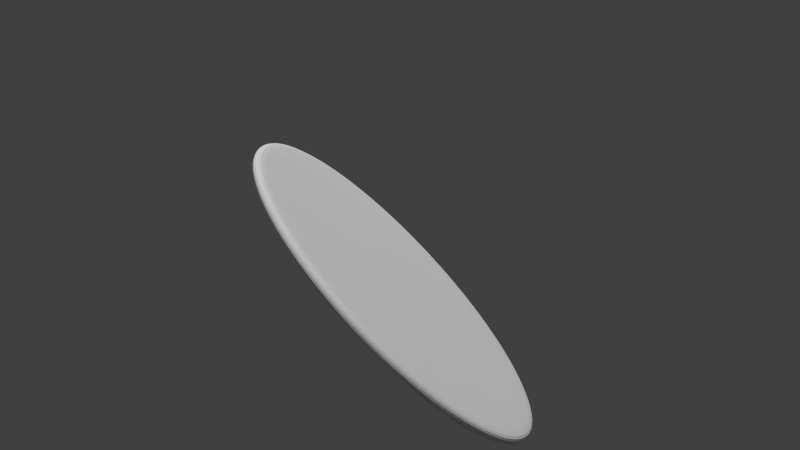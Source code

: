 # Source: coins.blend  (saved by Blender 2.74.0; exported with 4.5.12 LTS)
import bpy
from mathutils import Matrix  # noqa: F401  (used for matrix-valued properties, if any)

bpy.ops.wm.read_factory_settings(use_empty=True)
scene = bpy.context.scene
scene.name = 'Scene'

# ---- collections
col_collection_1 = bpy.data.collections.new('Collection 1'); scene.collection.children.link(col_collection_1)
col_collection_2 = bpy.data.collections.new('Collection 2'); scene.collection.children.link(col_collection_2)
col_collection_2.hide_render = True
col_collection_2.hide_viewport = True
col_collection_3 = bpy.data.collections.new('Collection 3'); scene.collection.children.link(col_collection_3)
col_collection_3.hide_render = True
col_collection_3.hide_viewport = True
col_collection_4 = bpy.data.collections.new('Collection 4'); scene.collection.children.link(col_collection_4)
col_collection_4.hide_render = True
col_collection_4.hide_viewport = True

# ---- materials (node trees are filled in below, after node groups)
mat_material_001 = bpy.data.materials.new('Material.001')
mat_material_001.alpha_threshold = 0.0
mat_material_001.use_transparent_shadow = False
mat_material_001.preview_render_type = 'FLAT'
mat_material_001.roughness = 0.5
mat_material_001.specular_intensity = 0.2

# ---- material node trees

# ---- world
world_world = bpy.data.worlds.new('World'); scene.world = world_world
world_world.color = (0.05088, 0.05088, 0.05088)
world_world.use_sun_shadow = False
world_world.sun_shadow_jitter_overblur = 0.0
world_world.cycles.sampling_method = 'MANUAL'
world_world.cycles.sample_map_resolution = 256

# ---- cameras
cam_camera = bpy.data.cameras.new('Camera')
cam_camera.clip_end = 100.0
cam_camera.lens = 35.0
cam_camera.sensor_width = 32.0
cam_camera.sensor_height = 18.0
cam_camera.ortho_scale = 7.314
cam_camera.dof.focus_distance = 0.0
cam_camera.dof.aperture_fstop = 128.0

# ---- lights
light_hemi_001 = bpy.data.lights.new('Hemi.001', 'SUN')
light_hemi_001.transmission_factor = 0.0
light_hemi_001.angle = 0.1993
light_hemi_001.energy = 1.0
light_hemi_001.shadow_buffer_clip_start = 0.5
light_hemi_001.shadow_soft_size = 0.1
light_hemi_001.shadow_cascade_max_distance = 1000.0
light_hemi_001.cycles.use_multiple_importance_sampling = False
light_hemi = bpy.data.lights.new('Hemi', 'SUN')
light_hemi.transmission_factor = 0.0
light_hemi.angle = 0.1993
light_hemi.energy = 1.0
light_hemi.shadow_buffer_clip_start = 0.5
light_hemi.shadow_soft_size = 0.1
light_hemi.shadow_cascade_max_distance = 1000.0
light_hemi.cycles.use_multiple_importance_sampling = False
light_lamp = bpy.data.lights.new('Lamp', 'POINT')
light_lamp.transmission_factor = 0.0
light_lamp.cutoff_distance = 30.0
light_lamp.energy = 100.0
light_lamp.shadow_buffer_clip_start = 1.001
light_lamp.shadow_soft_size = 0.1
light_lamp.shadow_maximum_resolution = 0.006
light_lamp.use_absolute_resolution = True
light_lamp.cycles.use_multiple_importance_sampling = False
light_hemi_002 = bpy.data.lights.new('Hemi.002', 'SUN')
light_hemi_002.transmission_factor = 0.0
light_hemi_002.angle = 0.1993
light_hemi_002.energy = 1.0
light_hemi_002.shadow_buffer_clip_start = 0.5
light_hemi_002.shadow_soft_size = 0.1
light_hemi_002.shadow_cascade_max_distance = 1000.0
light_hemi_002.cycles.use_multiple_importance_sampling = False
light_hemi_003 = bpy.data.lights.new('Hemi.003', 'SUN')
light_hemi_003.transmission_factor = 0.0
light_hemi_003.angle = 0.1993
light_hemi_003.energy = 1.0
light_hemi_003.shadow_buffer_clip_start = 0.5
light_hemi_003.shadow_soft_size = 0.1
light_hemi_003.shadow_cascade_max_distance = 1000.0
light_hemi_003.cycles.use_multiple_importance_sampling = False
light_hemi_004 = bpy.data.lights.new('Hemi.004', 'SUN')
light_hemi_004.transmission_factor = 0.0
light_hemi_004.angle = 0.1993
light_hemi_004.energy = 1.0
light_hemi_004.shadow_buffer_clip_start = 0.5
light_hemi_004.shadow_soft_size = 0.1
light_hemi_004.shadow_cascade_max_distance = 1000.0
light_hemi_004.cycles.use_multiple_importance_sampling = False

# ---- meshes
me_circle = bpy.data.meshes.new('Circle')
me_circle.from_pydata([(0.0, 1.0, 0.0), (-0.1951, 0.9808, 0.0), (-0.3827, 0.9239, 0.0), (-0.5556, 0.8315, 0.0), (-0.7071, 0.7071, 0.0), (-0.8315, 0.5556, 0.0), (-0.9239, 0.3827, 0.0), (-0.9808, 0.1951, 0.0), (-1.0, 7.55e-08, 0.0), (-0.9808, -0.1951, 0.0), (-0.9239, -0.3827, 0.0), (-0.8315, -0.5556, 0.0), (-0.7071, -0.7071, 0.0), (-0.5556, -0.8315, 0.0), (-0.3827, -0.9239, 0.0), (-0.1951, -0.9808, 0.0), (3.258e-07, -1.0, 0.0), (0.1951, -0.9808, 0.0), (0.3827, -0.9239, 0.0), (0.5556, -0.8315, 0.0), (0.7071, -0.7071, 0.0), (0.8315, -0.5556, 0.0), (0.9239, -0.3827, 0.0), (0.9808, -0.1951, 0.0), (1.0, 9.656e-07, 0.0), (0.9808, 0.1951, 0.0), (0.9239, 0.3827, 0.0), (0.8315, 0.5556, 0.0), (0.7071, 0.7071, 0.0), (0.5556, 0.8315, 0.0), (0.3827, 0.9239, 0.0), (0.1951, 0.9808, 0.0), (-1.187e-07, 2.384e-07, 0.0), (9.102e-09, 1.077, 0.0), (-0.21, 1.056, 0.0), (-0.412, 0.9947, 0.0), (-0.5982, 0.8952, 0.0), (-0.7613, 0.7613, 0.0), (-0.8952, 0.5982, 0.0), (-0.9947, 0.412, 0.0), (-1.056, 0.21, 0.0), (-1.077, 5.944e-08, 0.0), (-1.056, -0.21, 0.0), (-0.9947, -0.412, 0.0), (-0.8952, -0.5982, 0.0), (-0.7613, -0.7613, 0.0), (-0.5982, -0.8952, 0.0), (-0.412, -0.9947, 0.0), (-0.21, -1.056, 0.0), (3.599e-07, -1.077, 0.0), (0.21, -1.056, 0.0), (0.412, -0.9947, 0.0), (0.5982, -0.8952, 0.0), (0.7613, -0.7613, 0.0), (0.8952, -0.5982, 0.0), (0.9947, -0.412, 0.0), (1.056, -0.21, 0.0), (1.077, 1.018e-06, 0.0), (1.056, 0.21, 0.0), (0.9947, 0.412, 0.0), (0.8952, 0.5982, 0.0), (0.7613, 0.7613, 0.0), (0.5982, 0.8952, 0.0), (0.412, 0.9947, 0.0), (0.21, 1.056, 0.0), (0.0, 1.0, 0.05977), (-0.1951, 0.9808, 0.05977), (-0.3827, 0.9239, 0.05977), (-0.5556, 0.8315, 0.05977), (-0.7071, 0.7071, 0.05977), (-0.8315, 0.5556, 0.05977), (-0.9239, 0.3827, 0.05977), (-0.9808, 0.1951, 0.05977), (-1.0, 7.55e-08, 0.05977), (-0.9808, -0.1951, 0.05977), (-0.9239, -0.3827, 0.05977), (-0.8315, -0.5556, 0.05977), (-0.7071, -0.7071, 0.05977), (-0.5556, -0.8315, 0.05977), (-0.3827, -0.9239, 0.05977), (-0.1951, -0.9808, 0.05977), (3.258e-07, -1.0, 0.05977), (0.1951, -0.9808, 0.05977), (0.3827, -0.9239, 0.05977), (0.5556, -0.8315, 0.05977), (0.7071, -0.7071, 0.05977), (0.8315, -0.5556, 0.05977), (0.9239, -0.3827, 0.05977), (0.9808, -0.1951, 0.05977), (1.0, 9.656e-07, 0.05977), (0.9808, 0.1951, 0.05977), (0.9239, 0.3827, 0.05977), (0.8315, 0.5556, 0.05977), (0.7071, 0.7071, 0.05977), (0.5556, 0.8315, 0.05977), (0.3827, 0.9239, 0.05977), (0.1951, 0.9808, 0.05977), (-1.187e-07, 2.384e-07, 0.05977), (9.102e-09, 1.077, 0.05977), (-0.21, 1.056, 0.05977), (-0.412, 0.9947, 0.05977), (-0.5982, 0.8952, 0.05977), (-0.7613, 0.7613, 0.05977), (-0.8952, 0.5982, 0.05977), (-0.9947, 0.412, 0.05977), (-1.056, 0.21, 0.05977), (-1.077, 5.944e-08, 0.05977), (-1.056, -0.21, 0.05977), (-0.9947, -0.412, 0.05977), (-0.8952, -0.5982, 0.05977), (-0.7613, -0.7613, 0.05977), (-0.5982, -0.8952, 0.05977), (-0.412, -0.9947, 0.05977), (-0.21, -1.056, 0.05977), (3.599e-07, -1.077, 0.05977), (0.21, -1.056, 0.05977), (0.412, -0.9947, 0.05977), (0.5982, -0.8952, 0.05977), (0.7613, -0.7613, 0.05977), (0.8952, -0.5982, 0.05977), (0.9947, -0.412, 0.05977), (1.056, -0.21, 0.05977), (1.077, 1.018e-06, 0.05977), (1.056, 0.21, 0.05977), (0.9947, 0.412, 0.05977), (0.8952, 0.5982, 0.05977), (0.7613, 0.7613, 0.05977), (0.5982, 0.8952, 0.05977), (0.412, 0.9947, 0.05977), (0.21, 1.056, 0.05977)], [(97, 32)], [(30, 63, 62, 29), (19, 52, 51, 18), (8, 41, 40, 7), (28, 61, 60, 27), (17, 50, 49, 16), (6, 39, 38, 5), (26, 59, 58, 25), (4, 37, 36, 3), (15, 48, 47, 14), (24, 57, 56, 23), (2, 35, 34, 1), (13, 46, 45, 12), (22, 55, 54, 21), (11, 44, 43, 10), (31, 64, 63, 30), (20, 53, 52, 19), (9, 42, 41, 8), (29, 62, 61, 28), (18, 51, 50, 17), (7, 40, 39, 6), (27, 60, 59, 26), (5, 38, 37, 4), (16, 49, 48, 15), (25, 58, 57, 24), (3, 36, 35, 2), (14, 47, 46, 13), (23, 56, 55, 22), (1, 34, 33, 0), (12, 45, 44, 11), (0, 33, 64, 31), (21, 54, 53, 20), (10, 43, 42, 9), (95, 94, 127, 128), (84, 83, 116, 117), (73, 72, 105, 106), (93, 92, 125, 126), (82, 81, 114, 115), (71, 70, 103, 104), (91, 90, 123, 124), (69, 68, 101, 102), (80, 79, 112, 113), (89, 88, 121, 122), (67, 66, 99, 100), (78, 77, 110, 111), (87, 86, 119, 120), (76, 75, 108, 109), (96, 95, 128, 129), (85, 84, 117, 118), (74, 73, 106, 107), (94, 93, 126, 127), (83, 82, 115, 116), (72, 71, 104, 105), (92, 91, 124, 125), (70, 69, 102, 103), (81, 80, 113, 114), (90, 89, 122, 123), (68, 67, 100, 101), (79, 78, 111, 112), (88, 87, 120, 121), (66, 65, 98, 99), (77, 76, 109, 110), (65, 96, 129, 98), (86, 85, 118, 119), (75, 74, 107, 108), (64, 33, 98, 129), (42, 43, 108, 107), (57, 58, 123, 122), (35, 36, 101, 100), (50, 51, 116, 115), (43, 44, 109, 108), (58, 59, 124, 123), (36, 37, 102, 101), (51, 52, 117, 116), (44, 45, 110, 109), (59, 60, 125, 124), (37, 38, 103, 102), (52, 53, 118, 117), (45, 46, 111, 110), (60, 61, 126, 125), (38, 39, 104, 103), (53, 54, 119, 118), (46, 47, 112, 111), (61, 62, 127, 126), (39, 40, 105, 104), (54, 55, 120, 119), (47, 48, 113, 112), (62, 63, 128, 127), (40, 41, 106, 105), (55, 56, 121, 120), (33, 34, 99, 98), (48, 49, 114, 113), (63, 64, 129, 128), (41, 42, 107, 106), (56, 57, 122, 121), (34, 35, 100, 99), (49, 50, 115, 114), (29, 32, 30), (18, 32, 19), (7, 32, 8), (27, 32, 28), (16, 32, 17), (5, 32, 6), (25, 32, 26), (3, 32, 4), (14, 32, 15), (23, 32, 24), (1, 32, 2), (12, 32, 13), (21, 32, 22), (10, 32, 11), (30, 32, 31), (19, 32, 20), (8, 32, 9), (28, 32, 29), (17, 32, 18), (6, 32, 7), (26, 32, 27), (4, 32, 5), (15, 32, 16), (24, 32, 25), (2, 32, 3), (13, 32, 14), (22, 32, 23), (0, 32, 1), (11, 32, 12), (31, 32, 0), (20, 32, 21), (9, 32, 10), (94, 95, 97), (83, 84, 97), (72, 73, 97), (92, 93, 97), (81, 82, 97), (70, 71, 97), (90, 91, 97), (68, 69, 97), (79, 80, 97), (88, 89, 97), (66, 67, 97), (77, 78, 97), (86, 87, 97), (75, 76, 97), (95, 96, 97), (84, 85, 97), (73, 74, 97), (93, 94, 97), (82, 83, 97), (71, 72, 97), (91, 92, 97), (69, 70, 97), (80, 81, 97), (89, 90, 97), (67, 68, 97), (78, 79, 97), (87, 88, 97), (65, 66, 97), (76, 77, 97), (96, 65, 97), (85, 86, 97), (74, 75, 97)])
_uv = me_circle.uv_layers.new(name='UVMap')
_uv.uv.foreach_set('vector', [0.4854, 0.145, 0.5014, 0.1367, 0.5204, 0.1815, 0.5031, 0.1866, 0.2539, 0.4817, 0.2521, 0.4992, 0.2032, 0.4897, 0.2085, 0.4729, 0.09448, 0.1076, 0.08048, 0.09645, 0.1157, 0.06219, 0.1272, 0.07579, 0.5121, 0.2307, 0.5302, 0.229, 0.5302, 0.2775, 0.5121, 0.2757, 0.1657, 0.4557, 0.1572, 0.4712, 0.1157, 0.4443, 0.1272, 0.4307, 0.1657, 0.05079, 0.1572, 0.03527, 0.2032, 0.01673, 0.2085, 0.03357, 0.5031, 0.3199, 0.5204, 0.325, 0.5014, 0.3697, 0.4854, 0.3614, 0.2539, 0.02479, 0.2521, 0.007278, 0.302, 0.007278, 0.3002, 0.02479, 0.09447, 0.3989, 0.08048, 0.41, 0.05278, 0.3697, 0.06875, 0.3614, 0.4597, 0.3989, 0.4737, 0.41, 0.4384, 0.4443, 0.4269, 0.4307, 0.3456, 0.03357, 0.3509, 0.01673, 0.397, 0.03527, 0.3884, 0.05079, 0.05103, 0.3199, 0.0337, 0.325, 0.02398, 0.2775, 0.042, 0.2757, 0.3884, 0.4557, 0.397, 0.4712, 0.3509, 0.4897, 0.3456, 0.4729, 0.042, 0.2307, 0.02398, 0.229, 0.0337, 0.1815, 0.05103, 0.1866, 0.4597, 0.1076, 0.4737, 0.09644, 0.5014, 0.1367, 0.4854, 0.145, 0.3002, 0.4817, 0.302, 0.4992, 0.2521, 0.4992, 0.2539, 0.4817, 0.06875, 0.145, 0.05278, 0.1367, 0.08048, 0.09645, 0.09448, 0.1076, 0.5031, 0.1866, 0.5204, 0.1815, 0.5302, 0.229, 0.5121, 0.2307, 0.2085, 0.4729, 0.2032, 0.4897, 0.1572, 0.4712, 0.1657, 0.4557, 0.1272, 0.07579, 0.1157, 0.06219, 0.1572, 0.03527, 0.1657, 0.05079, 0.5121, 0.2757, 0.5302, 0.2775, 0.5204, 0.325, 0.5031, 0.3199, 0.2085, 0.03357, 0.2032, 0.01673, 0.2521, 0.007278, 0.2539, 0.02479, 0.1272, 0.4307, 0.1157, 0.4443, 0.08048, 0.41, 0.09447, 0.3989, 0.4854, 0.3614, 0.5014, 0.3697, 0.4737, 0.41, 0.4597, 0.3989, 0.3002, 0.02479, 0.302, 0.007278, 0.3509, 0.01673, 0.3456, 0.03357, 0.06875, 0.3614, 0.05278, 0.3697, 0.0337, 0.325, 0.05103, 0.3199, 0.4269, 0.4307, 0.4384, 0.4443, 0.397, 0.4712, 0.3884, 0.4557, 0.3884, 0.05079, 0.397, 0.03527, 0.4384, 0.06219, 0.4269, 0.07579, 0.042, 0.2757, 0.02398, 0.2775, 0.02398, 0.229, 0.042, 0.2307, 0.4269, 0.07579, 0.4384, 0.06219, 0.4737, 0.09644, 0.4597, 0.1076, 0.3456, 0.4729, 0.3509, 0.4897, 0.302, 0.4992, 0.3002, 0.4817, 0.05103, 0.1866, 0.0337, 0.1815, 0.05278, 0.1367, 0.06875, 0.145, 0.2465, 0.9724, 0.29, 0.9725, 0.2918, 0.9894, 0.2449, 0.9894, 0.4642, 0.6493, 0.4401, 0.6134, 0.4533, 0.6025, 0.4793, 0.6412, 0.07267, 0.6491, 0.05599, 0.689, 0.03952, 0.6841, 0.05747, 0.6411, 0.3327, 0.9641, 0.3729, 0.9476, 0.3811, 0.9626, 0.3377, 0.9804, 0.4093, 0.5828, 0.3731, 0.5588, 0.3812, 0.5437, 0.4202, 0.5696, 0.04748, 0.7314, 0.04745, 0.7746, 0.03035, 0.7763, 0.03036, 0.7298, 0.4091, 0.9236, 0.4399, 0.893, 0.4532, 0.9038, 0.4201, 0.9367, 0.05592, 0.817, 0.07254, 0.8569, 0.05741, 0.865, 0.03948, 0.822, 0.3329, 0.5422, 0.2903, 0.5338, 0.2919, 0.5168, 0.3379, 0.5259, 0.4641, 0.8571, 0.4808, 0.8172, 0.4972, 0.8221, 0.4793, 0.8651, 0.0967, 0.8928, 0.1274, 0.9234, 0.1166, 0.9366, 0.08345, 0.9037, 0.2468, 0.5337, 0.2041, 0.5421, 0.199, 0.5258, 0.245, 0.5167, 0.4893, 0.7748, 0.4893, 0.7316, 0.5064, 0.7299, 0.5064, 0.7764, 0.1639, 0.5586, 0.1277, 0.5826, 0.1167, 0.5695, 0.1557, 0.5436, 0.2038, 0.964, 0.2465, 0.9724, 0.2449, 0.9894, 0.1989, 0.9803, 0.4808, 0.6892, 0.4642, 0.6493, 0.4793, 0.6412, 0.4973, 0.6842, 0.09687, 0.6132, 0.07267, 0.6491, 0.05747, 0.6411, 0.08353, 0.6024, 0.29, 0.9725, 0.3327, 0.9641, 0.3377, 0.9804, 0.2918, 0.9894, 0.4401, 0.6134, 0.4093, 0.5828, 0.4202, 0.5696, 0.4533, 0.6025, 0.05599, 0.689, 0.04748, 0.7314, 0.03036, 0.7298, 0.03952, 0.6841, 0.3729, 0.9476, 0.4091, 0.9236, 0.4201, 0.9367, 0.3811, 0.9626, 0.04745, 0.7746, 0.05592, 0.817, 0.03948, 0.822, 0.03035, 0.7763, 0.3731, 0.5588, 0.3329, 0.5422, 0.3379, 0.5259, 0.3812, 0.5437, 0.4399, 0.893, 0.4641, 0.8571, 0.4793, 0.8651, 0.4532, 0.9038, 0.07254, 0.8569, 0.0967, 0.8928, 0.08345, 0.9037, 0.05741, 0.865, 0.2903, 0.5338, 0.2468, 0.5337, 0.245, 0.5167, 0.2919, 0.5168, 0.4808, 0.8172, 0.4893, 0.7748, 0.5064, 0.7764, 0.4972, 0.8221, 0.1274, 0.9234, 0.1636, 0.9474, 0.1556, 0.9625, 0.1166, 0.9366, 0.2041, 0.5421, 0.1639, 0.5586, 0.1557, 0.5436, 0.199, 0.5258, 0.1636, 0.9474, 0.2038, 0.964, 0.1989, 0.9803, 0.1556, 0.9625, 0.4893, 0.7316, 0.4808, 0.6892, 0.4973, 0.6842, 0.5064, 0.7299, 0.1277, 0.5826, 0.09687, 0.6132, 0.08353, 0.6024, 0.1167, 0.5695, 0.2, 0.9866, 0.1541, 0.9683, 0.1606, 0.9565, 0.2039, 0.9738, 0.0778, 0.5992, 0.1129, 0.5654, 0.1217, 0.5757, 0.08858, 0.6076, 0.4966, 0.8684, 0.469, 0.9081, 0.4583, 0.8996, 0.4843, 0.8621, 0.0778, 0.9081, 0.05024, 0.8684, 0.06246, 0.862, 0.0885, 0.8995, 0.434, 0.5654, 0.469, 0.5992, 0.4583, 0.6077, 0.4252, 0.5758, 0.1129, 0.5654, 0.1541, 0.5389, 0.1607, 0.5507, 0.1217, 0.5757, 0.469, 0.9081, 0.434, 0.9418, 0.4251, 0.9315, 0.4583, 0.8996, 0.05024, 0.8684, 0.03125, 0.8243, 0.04453, 0.8203, 0.06246, 0.862, 0.469, 0.5992, 0.4966, 0.6389, 0.4844, 0.6452, 0.4583, 0.6077, 0.1541, 0.5389, 0.2, 0.5207, 0.2041, 0.5334, 0.1607, 0.5507, 0.434, 0.9418, 0.3927, 0.9683, 0.3861, 0.9565, 0.4251, 0.9315, 0.03125, 0.8243, 0.02158, 0.7775, 0.0354, 0.7761, 0.04453, 0.8203, 0.4966, 0.6389, 0.5156, 0.683, 0.5023, 0.6869, 0.4844, 0.6452, 0.2, 0.5207, 0.2486, 0.5114, 0.25, 0.5247, 0.2041, 0.5334, 0.3927, 0.9683, 0.3469, 0.9866, 0.3428, 0.9738, 0.3861, 0.9565, 0.02158, 0.7775, 0.02158, 0.7298, 0.03541, 0.731, 0.0354, 0.7761, 0.5156, 0.683, 0.5253, 0.7298, 0.5114, 0.7311, 0.5023, 0.6869, 0.2486, 0.5114, 0.2982, 0.5114, 0.2969, 0.5247, 0.25, 0.5247, 0.3469, 0.9866, 0.2982, 0.9959, 0.2968, 0.9826, 0.3428, 0.9738, 0.02158, 0.7298, 0.03125, 0.683, 0.04457, 0.6868, 0.03541, 0.731, 0.5253, 0.7298, 0.5253, 0.7775, 0.5114, 0.7762, 0.5114, 0.7311, 0.2982, 0.5114, 0.3469, 0.5207, 0.3429, 0.5335, 0.2969, 0.5247, 0.2982, 0.9959, 0.2486, 0.9959, 0.2499, 0.9826, 0.2968, 0.9826, 0.03125, 0.683, 0.05024, 0.6389, 0.06252, 0.6451, 0.04457, 0.6868, 0.5253, 0.7775, 0.5156, 0.8243, 0.5023, 0.8205, 0.5114, 0.7762, 0.1541, 0.9683, 0.1129, 0.9418, 0.1216, 0.9314, 0.1606, 0.9565, 0.3469, 0.5207, 0.3927, 0.5389, 0.3862, 0.5508, 0.3429, 0.5335, 0.2486, 0.9959, 0.2, 0.9866, 0.2039, 0.9738, 0.2499, 0.9826, 0.05024, 0.6389, 0.0778, 0.5992, 0.08858, 0.6076, 0.06252, 0.6451, 0.5156, 0.8243, 0.4966, 0.8684, 0.4843, 0.8621, 0.5023, 0.8205, 0.1129, 0.9418, 0.0778, 0.9081, 0.0885, 0.8995, 0.1216, 0.9314, 0.3927, 0.5389, 0.434, 0.5654, 0.4252, 0.5758, 0.3862, 0.5508, 0.5031, 0.1866, 0.2771, 0.2532, 0.4854, 0.145, 0.2085, 0.4729, 0.2771, 0.2532, 0.2539, 0.4817, 0.1272, 0.07579, 0.2771, 0.2532, 0.09448, 0.1076, 0.5121, 0.2757, 0.2771, 0.2532, 0.5121, 0.2307, 0.1272, 0.4307, 0.2771, 0.2532, 0.1657, 0.4557, 0.2085, 0.03357, 0.2771, 0.2532, 0.1657, 0.05079, 0.4854, 0.3614, 0.2771, 0.2532, 0.5031, 0.3199, 0.3002, 0.02479, 0.2771, 0.2532, 0.2539, 0.02479, 0.06875, 0.3614, 0.2771, 0.2532, 0.09447, 0.3989, 0.4269, 0.4307, 0.2771, 0.2532, 0.4597, 0.3989, 0.3884, 0.05079, 0.2771, 0.2532, 0.3456, 0.03357, 0.042, 0.2757, 0.2771, 0.2532, 0.05103, 0.3199, 0.3456, 0.4729, 0.2771, 0.2532, 0.3884, 0.4557, 0.05103, 0.1866, 0.2771, 0.2532, 0.042, 0.2307, 0.4854, 0.145, 0.2771, 0.2532, 0.4597, 0.1076, 0.2539, 0.4817, 0.2771, 0.2532, 0.3002, 0.4817, 0.09448, 0.1076, 0.2771, 0.2532, 0.06875, 0.145, 0.5121, 0.2307, 0.2771, 0.2532, 0.5031, 0.1866, 0.1657, 0.4557, 0.2771, 0.2532, 0.2085, 0.4729, 0.1657, 0.05079, 0.2771, 0.2532, 0.1272, 0.07579, 0.5031, 0.3199, 0.2771, 0.2532, 0.5121, 0.2757, 0.2539, 0.02479, 0.2771, 0.2532, 0.2085, 0.03357, 0.09447, 0.3989, 0.2771, 0.2532, 0.1272, 0.4307, 0.4597, 0.3989, 0.2771, 0.2532, 0.4854, 0.3614, 0.3456, 0.03357, 0.2771, 0.2532, 0.3002, 0.02479, 0.05103, 0.3199, 0.2771, 0.2532, 0.06875, 0.3614, 0.3884, 0.4557, 0.2771, 0.2532, 0.4269, 0.4307, 0.4269, 0.07579, 0.2771, 0.2532, 0.3884, 0.05079, 0.042, 0.2307, 0.2771, 0.2532, 0.042, 0.2757, 0.4597, 0.1076, 0.2771, 0.2532, 0.4269, 0.07579, 0.3002, 0.4817, 0.2771, 0.2532, 0.3456, 0.4729, 0.06875, 0.145, 0.2771, 0.2532, 0.05103, 0.1866, 0.29, 0.9725, 0.2465, 0.9724, 0.2684, 0.7531, 0.4401, 0.6134, 0.4642, 0.6493, 0.2684, 0.7531, 0.05599, 0.689, 0.07267, 0.6491, 0.2684, 0.7531, 0.3729, 0.9476, 0.3327, 0.9641, 0.2684, 0.7531, 0.3731, 0.5588, 0.4093, 0.5828, 0.2684, 0.7531, 0.04745, 0.7746, 0.04748, 0.7314, 0.2684, 0.7531, 0.4399, 0.893, 0.4091, 0.9236, 0.2684, 0.7531, 0.07254, 0.8569, 0.05592, 0.817, 0.2684, 0.7531, 0.2903, 0.5338, 0.3329, 0.5422, 0.2684, 0.7531, 0.4808, 0.8172, 0.4641, 0.8571, 0.2684, 0.7531, 0.1274, 0.9234, 0.0967, 0.8928, 0.2684, 0.7531, 0.2041, 0.5421, 0.2468, 0.5337, 0.2684, 0.7531, 0.4893, 0.7316, 0.4893, 0.7748, 0.2684, 0.7531, 0.1277, 0.5826, 0.1639, 0.5586, 0.2684, 0.7531, 0.2465, 0.9724, 0.2038, 0.964, 0.2684, 0.7531, 0.4642, 0.6493, 0.4808, 0.6892, 0.2684, 0.7531, 0.07267, 0.6491, 0.09687, 0.6132, 0.2684, 0.7531, 0.3327, 0.9641, 0.29, 0.9725, 0.2684, 0.7531, 0.4093, 0.5828, 0.4401, 0.6134, 0.2684, 0.7531, 0.04748, 0.7314, 0.05599, 0.689, 0.2684, 0.7531, 0.4091, 0.9236, 0.3729, 0.9476, 0.2684, 0.7531, 0.05592, 0.817, 0.04745, 0.7746, 0.2684, 0.7531, 0.3329, 0.5422, 0.3731, 0.5588, 0.2684, 0.7531, 0.4641, 0.8571, 0.4399, 0.893, 0.2684, 0.7531, 0.0967, 0.8928, 0.07254, 0.8569, 0.2684, 0.7531, 0.2468, 0.5337, 0.2903, 0.5338, 0.2684, 0.7531, 0.4893, 0.7748, 0.4808, 0.8172, 0.2684, 0.7531, 0.1636, 0.9474, 0.1274, 0.9234, 0.2684, 0.7531, 0.1639, 0.5586, 0.2041, 0.5421, 0.2684, 0.7531, 0.2038, 0.964, 0.1636, 0.9474, 0.2684, 0.7531, 0.4808, 0.6892, 0.4893, 0.7316, 0.2684, 0.7531, 0.09687, 0.6132, 0.1277, 0.5826, 0.2684, 0.7531])
me_circle.materials.append(mat_material_001)
me_circle.use_remesh_preserve_volume = False
me_circle.use_remesh_preserve_attributes = False
me_circle.use_mirror_vertex_groups = False
me_circle.update()

# ---- objects
ob_hemi_001 = bpy.data.objects.new('Hemi.001', light_hemi_001)
ob_hemi = bpy.data.objects.new('Hemi', light_hemi)
ob_circle = bpy.data.objects.new('Circle', me_circle)
ob_lamp = bpy.data.objects.new('Lamp', light_lamp)
ob_camera = bpy.data.objects.new('Camera', cam_camera)
ob_hemi_002 = bpy.data.objects.new('Hemi.002', light_hemi_002)
ob_hemi_003 = bpy.data.objects.new('Hemi.003', light_hemi_003)
ob_hemi_004 = bpy.data.objects.new('Hemi.004', light_hemi_004)

# ---- transforms, parenting, visibility, modifiers, constraints
ob_hemi_001.location = (0.6981, -3.346, 3.649)
ob_hemi_001.lineart.crease_threshold = 0.0
ob_hemi.location = (2.619, -0.133, 3.539)
ob_hemi.lineart.crease_threshold = 0.0
ob_circle.location = (0.0, -0.1986, 2.866)
ob_circle.rotation_euler = (18.5, 0.7541, 4.364)
ob_circle.lineart.crease_threshold = 0.0
_m = ob_circle.modifiers.new('Subsurf', 'SUBSURF')
_m.uv_smooth = 'PRESERVE_CORNERS'
_m.quality = 2
_m.levels = 3
_m.show_only_control_edges = False
ob_lamp.location = (4.076, 1.005, 5.904)
ob_lamp.rotation_euler = (0.6503, 0.05522, 1.866)
ob_lamp.lock_rotations_4d = False
ob_lamp.empty_display_type = 'ARROWS'
ob_lamp.color = (0.0, 0.0, 0.0, 0.0)
ob_lamp.lineart.crease_threshold = 0.0
ob_camera.location = (-4.191, -0.1843, 5.344)
ob_camera.rotation_euler = (1.109, 0.01082, -1.587)
ob_camera.lock_rotations_4d = False
ob_camera.empty_display_type = 'ARROWS'
ob_camera.color = (0.0, 0.0, 0.0, 0.0)
ob_camera.display_type = 'WIRE'
ob_camera.lineart.crease_threshold = 0.0
ob_hemi_002.location = (1.633, 0.1334, 2.622)
ob_hemi_002.lineart.crease_threshold = 0.0
ob_hemi_003.location = (-0.903, 0.7487, 1.972)
ob_hemi_003.lineart.crease_threshold = 0.0
ob_hemi_004.location = (-4.911, 1.7, 3.384)
ob_hemi_004.lineart.crease_threshold = 0.0

# ---- collection membership
col_collection_1.objects.link(ob_hemi_001)
col_collection_1.objects.link(ob_hemi)
col_collection_1.objects.link(ob_circle)
col_collection_1.objects.link(ob_lamp)
col_collection_1.objects.link(ob_camera)
col_collection_2.objects.link(ob_hemi_002)
col_collection_3.objects.link(ob_hemi_003)
col_collection_4.objects.link(ob_hemi_004)

# ---- scene / render settings (as saved in the file)
scene.camera = ob_camera
scene.frame_start = 1; scene.frame_end = 250; scene.frame_set(228)
scene.render.engine = 'BLENDER_EEVEE_NEXT'
scene.render.resolution_percentage = 50
scene.render.dither_intensity = 0.0
scene.cycles.use_denoising = False
scene.cycles.samples = 10
scene.cycles.sampling_pattern = 'TABULATED_SOBOL'
scene.cycles.light_sampling_threshold = 0.0
scene.cycles.use_adaptive_sampling = False
scene.cycles.use_light_tree = False
scene.cycles.blur_glossy = 0.0
scene.cycles.pixel_filter_type = 'GAUSSIAN'
scene.cycles.sample_clamp_indirect = 0.0
scene.view_settings.view_transform = 'Standard'
bpy.context.view_layer.update()
